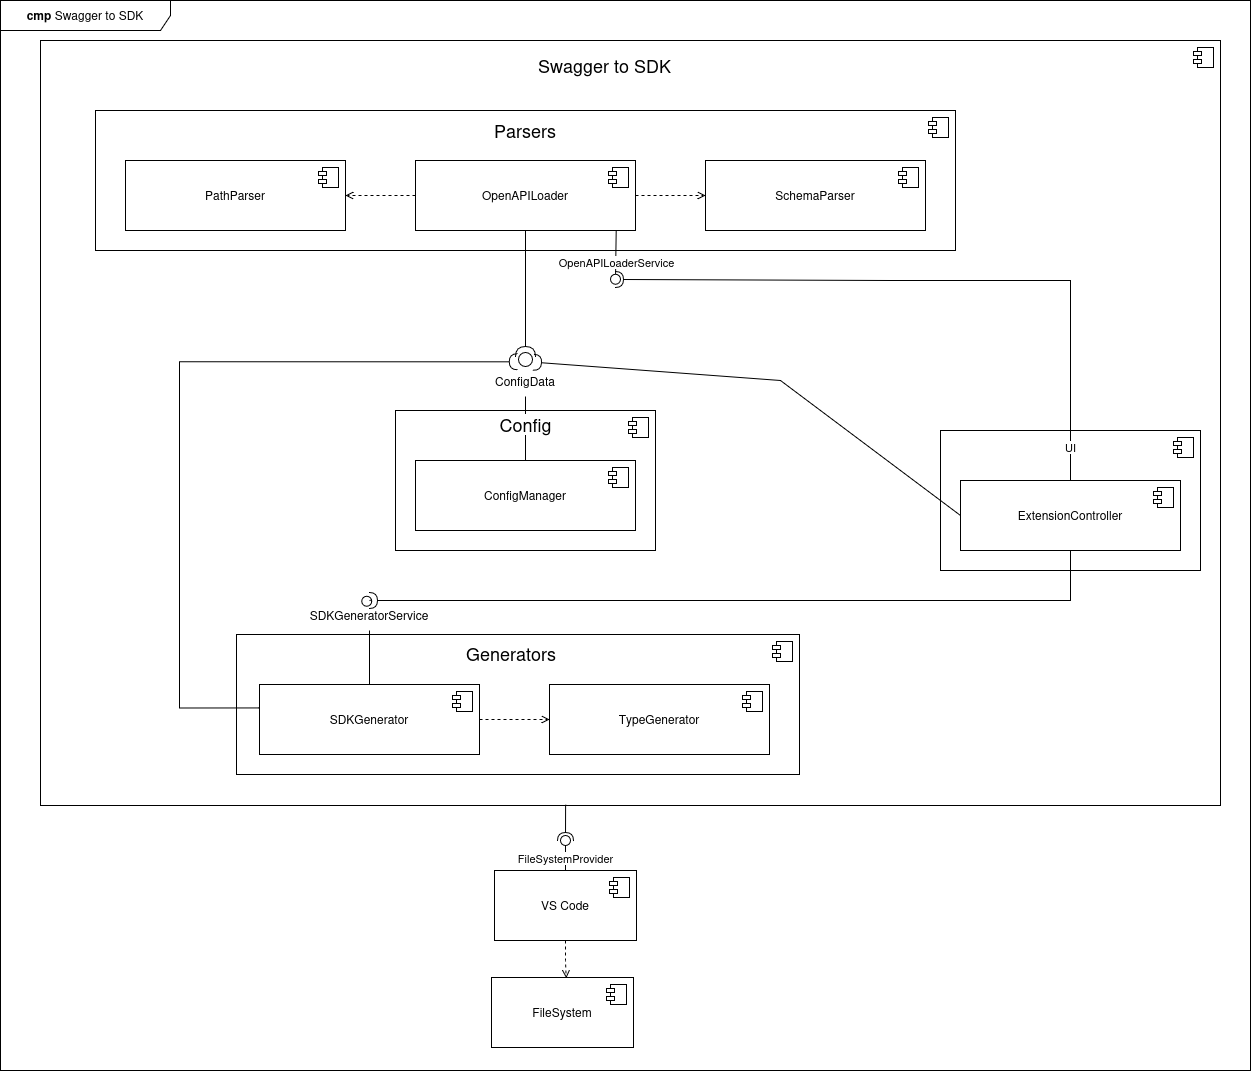

The diagram above was exported from draw.io. Its source (the exported page's mxGraphModel, read from the mxfile embedded in the PNG):
<mxGraphModel dx="4283" dy="964" grid="1" gridSize="10" guides="1" tooltips="1" connect="1" arrows="1" fold="1" page="1" pageScale="1" pageWidth="850" pageHeight="1100" math="0" shadow="0">
  <root>
    <mxCell id="0" />
    <mxCell id="1" parent="0" />
    <mxCell id="BOU74Hs2fRvgapkk-KXk-69" value="" style="html=1;dropTarget=0;whiteSpace=wrap;" vertex="1" parent="1">
      <mxGeometry x="-1370" y="270" width="1180" height="765" as="geometry" />
    </mxCell>
    <mxCell id="BOU74Hs2fRvgapkk-KXk-70" value="" style="shape=module;jettyWidth=8;jettyHeight=4;" vertex="1" parent="BOU74Hs2fRvgapkk-KXk-69">
      <mxGeometry x="1" width="20" height="20" relative="1" as="geometry">
        <mxPoint x="-27" y="7" as="offset" />
      </mxGeometry>
    </mxCell>
    <mxCell id="BOU74Hs2fRvgapkk-KXk-11" value="" style="html=1;dropTarget=0;whiteSpace=wrap;" vertex="1" parent="1">
      <mxGeometry x="-1315" y="340" width="860" height="140" as="geometry" />
    </mxCell>
    <mxCell id="BOU74Hs2fRvgapkk-KXk-12" value="" style="shape=module;jettyWidth=8;jettyHeight=4;" vertex="1" parent="BOU74Hs2fRvgapkk-KXk-11">
      <mxGeometry x="1" width="20" height="20" relative="1" as="geometry">
        <mxPoint x="-27" y="7" as="offset" />
      </mxGeometry>
    </mxCell>
    <mxCell id="BOU74Hs2fRvgapkk-KXk-17" value="&lt;font style=&quot;font-size: 18px;&quot;&gt;Parsers&lt;/font&gt;" style="text;html=1;whiteSpace=wrap;strokeColor=none;fillColor=none;align=center;verticalAlign=middle;rounded=0;" vertex="1" parent="1">
      <mxGeometry x="-915" y="345" width="60" height="30" as="geometry" />
    </mxCell>
    <mxCell id="BOU74Hs2fRvgapkk-KXk-7" style="edgeStyle=orthogonalEdgeStyle;rounded=0;orthogonalLoop=1;jettySize=auto;html=1;entryX=0;entryY=0.5;entryDx=0;entryDy=0;endArrow=open;endFill=0;dashed=1;" edge="1" parent="1" source="BOU74Hs2fRvgapkk-KXk-1" target="BOU74Hs2fRvgapkk-KXk-5">
      <mxGeometry relative="1" as="geometry" />
    </mxCell>
    <mxCell id="BOU74Hs2fRvgapkk-KXk-8" style="edgeStyle=orthogonalEdgeStyle;rounded=0;orthogonalLoop=1;jettySize=auto;html=1;entryX=1;entryY=0.5;entryDx=0;entryDy=0;endArrow=open;endFill=0;dashed=1;" edge="1" parent="1" source="BOU74Hs2fRvgapkk-KXk-1" target="BOU74Hs2fRvgapkk-KXk-3">
      <mxGeometry relative="1" as="geometry" />
    </mxCell>
    <mxCell id="BOU74Hs2fRvgapkk-KXk-1" value="OpenAPILoader" style="html=1;dropTarget=0;whiteSpace=wrap;" vertex="1" parent="1">
      <mxGeometry x="-995" y="390" width="220" height="70" as="geometry" />
    </mxCell>
    <mxCell id="BOU74Hs2fRvgapkk-KXk-2" value="" style="shape=module;jettyWidth=8;jettyHeight=4;" vertex="1" parent="BOU74Hs2fRvgapkk-KXk-1">
      <mxGeometry x="1" width="20" height="20" relative="1" as="geometry">
        <mxPoint x="-27" y="7" as="offset" />
      </mxGeometry>
    </mxCell>
    <mxCell id="BOU74Hs2fRvgapkk-KXk-3" value="PathParser" style="html=1;dropTarget=0;whiteSpace=wrap;" vertex="1" parent="1">
      <mxGeometry x="-1285" y="390" width="220" height="70" as="geometry" />
    </mxCell>
    <mxCell id="BOU74Hs2fRvgapkk-KXk-4" value="" style="shape=module;jettyWidth=8;jettyHeight=4;" vertex="1" parent="BOU74Hs2fRvgapkk-KXk-3">
      <mxGeometry x="1" width="20" height="20" relative="1" as="geometry">
        <mxPoint x="-27" y="7" as="offset" />
      </mxGeometry>
    </mxCell>
    <mxCell id="BOU74Hs2fRvgapkk-KXk-5" value="SchemaParser" style="html=1;dropTarget=0;whiteSpace=wrap;" vertex="1" parent="1">
      <mxGeometry x="-705" y="390" width="220" height="70" as="geometry" />
    </mxCell>
    <mxCell id="BOU74Hs2fRvgapkk-KXk-6" value="" style="shape=module;jettyWidth=8;jettyHeight=4;" vertex="1" parent="BOU74Hs2fRvgapkk-KXk-5">
      <mxGeometry x="1" width="20" height="20" relative="1" as="geometry">
        <mxPoint x="-27" y="7" as="offset" />
      </mxGeometry>
    </mxCell>
    <mxCell id="BOU74Hs2fRvgapkk-KXk-31" value="" style="group" vertex="1" connectable="0" parent="1">
      <mxGeometry x="-1015" y="640" width="260" height="140" as="geometry" />
    </mxCell>
    <mxCell id="BOU74Hs2fRvgapkk-KXk-20" value="" style="html=1;dropTarget=0;whiteSpace=wrap;" vertex="1" parent="BOU74Hs2fRvgapkk-KXk-31">
      <mxGeometry width="260" height="140" as="geometry" />
    </mxCell>
    <mxCell id="BOU74Hs2fRvgapkk-KXk-21" value="" style="shape=module;jettyWidth=8;jettyHeight=4;" vertex="1" parent="BOU74Hs2fRvgapkk-KXk-20">
      <mxGeometry x="1" width="20" height="20" relative="1" as="geometry">
        <mxPoint x="-27" y="7" as="offset" />
      </mxGeometry>
    </mxCell>
    <mxCell id="BOU74Hs2fRvgapkk-KXk-25" value="ConfigManager" style="html=1;dropTarget=0;whiteSpace=wrap;" vertex="1" parent="BOU74Hs2fRvgapkk-KXk-31">
      <mxGeometry x="20" y="50" width="220" height="70" as="geometry" />
    </mxCell>
    <mxCell id="BOU74Hs2fRvgapkk-KXk-26" value="" style="shape=module;jettyWidth=8;jettyHeight=4;" vertex="1" parent="BOU74Hs2fRvgapkk-KXk-25">
      <mxGeometry x="1" width="20" height="20" relative="1" as="geometry">
        <mxPoint x="-27" y="7" as="offset" />
      </mxGeometry>
    </mxCell>
    <mxCell id="BOU74Hs2fRvgapkk-KXk-32" value="" style="shape=providedRequiredInterface;html=1;verticalLabelPosition=bottom;sketch=0;rotation=-90;" vertex="1" parent="1">
      <mxGeometry x="-895" y="576" width="20" height="20" as="geometry" />
    </mxCell>
    <mxCell id="BOU74Hs2fRvgapkk-KXk-33" value="ConfigData" style="text;html=1;whiteSpace=wrap;strokeColor=none;fillColor=none;align=center;verticalAlign=middle;rounded=0;" vertex="1" parent="1">
      <mxGeometry x="-915" y="596" width="60" height="30" as="geometry" />
    </mxCell>
    <mxCell id="BOU74Hs2fRvgapkk-KXk-34" style="edgeStyle=orthogonalEdgeStyle;rounded=0;orthogonalLoop=1;jettySize=auto;html=1;endArrow=none;endFill=0;" edge="1" parent="1" source="BOU74Hs2fRvgapkk-KXk-25" target="BOU74Hs2fRvgapkk-KXk-33">
      <mxGeometry relative="1" as="geometry" />
    </mxCell>
    <mxCell id="BOU74Hs2fRvgapkk-KXk-88" value="&lt;font style=&quot;font-size: 18px;&quot;&gt;Config&lt;/font&gt;" style="edgeLabel;html=1;align=center;verticalAlign=middle;resizable=0;points=[];" vertex="1" connectable="0" parent="BOU74Hs2fRvgapkk-KXk-34">
      <mxGeometry x="0.1424" y="1" relative="1" as="geometry">
        <mxPoint as="offset" />
      </mxGeometry>
    </mxCell>
    <mxCell id="BOU74Hs2fRvgapkk-KXk-37" style="edgeStyle=orthogonalEdgeStyle;rounded=0;orthogonalLoop=1;jettySize=auto;html=1;entryX=1;entryY=0.5;entryDx=0;entryDy=0;entryPerimeter=0;endArrow=none;endFill=0;" edge="1" parent="1" source="BOU74Hs2fRvgapkk-KXk-1" target="BOU74Hs2fRvgapkk-KXk-32">
      <mxGeometry relative="1" as="geometry">
        <mxPoint x="-885" y="575" as="targetPoint" />
      </mxGeometry>
    </mxCell>
    <mxCell id="BOU74Hs2fRvgapkk-KXk-38" value="" style="html=1;dropTarget=0;whiteSpace=wrap;" vertex="1" parent="1">
      <mxGeometry x="-1174" y="864" width="563" height="140" as="geometry" />
    </mxCell>
    <mxCell id="BOU74Hs2fRvgapkk-KXk-39" value="" style="shape=module;jettyWidth=8;jettyHeight=4;" vertex="1" parent="BOU74Hs2fRvgapkk-KXk-38">
      <mxGeometry x="1" width="20" height="20" relative="1" as="geometry">
        <mxPoint x="-27" y="7" as="offset" />
      </mxGeometry>
    </mxCell>
    <mxCell id="BOU74Hs2fRvgapkk-KXk-40" value="&lt;font style=&quot;font-size: 18px;&quot;&gt;Generators&lt;/font&gt;" style="text;html=1;whiteSpace=wrap;strokeColor=none;fillColor=none;align=center;verticalAlign=middle;rounded=0;" vertex="1" parent="1">
      <mxGeometry x="-929" y="868" width="60" height="30" as="geometry" />
    </mxCell>
    <mxCell id="BOU74Hs2fRvgapkk-KXk-41" style="edgeStyle=orthogonalEdgeStyle;rounded=0;orthogonalLoop=1;jettySize=auto;html=1;entryX=0;entryY=0.5;entryDx=0;entryDy=0;endArrow=open;endFill=0;dashed=1;" edge="1" parent="1" source="BOU74Hs2fRvgapkk-KXk-43" target="BOU74Hs2fRvgapkk-KXk-47">
      <mxGeometry relative="1" as="geometry" />
    </mxCell>
    <mxCell id="BOU74Hs2fRvgapkk-KXk-43" value="SDKGenerator" style="html=1;dropTarget=0;whiteSpace=wrap;" vertex="1" parent="1">
      <mxGeometry x="-1151" y="914" width="220" height="70" as="geometry" />
    </mxCell>
    <mxCell id="BOU74Hs2fRvgapkk-KXk-44" value="" style="shape=module;jettyWidth=8;jettyHeight=4;" vertex="1" parent="BOU74Hs2fRvgapkk-KXk-43">
      <mxGeometry x="1" width="20" height="20" relative="1" as="geometry">
        <mxPoint x="-27" y="7" as="offset" />
      </mxGeometry>
    </mxCell>
    <mxCell id="BOU74Hs2fRvgapkk-KXk-47" value="TypeGenerator" style="html=1;dropTarget=0;whiteSpace=wrap;" vertex="1" parent="1">
      <mxGeometry x="-861" y="914" width="220" height="70" as="geometry" />
    </mxCell>
    <mxCell id="BOU74Hs2fRvgapkk-KXk-48" value="" style="shape=module;jettyWidth=8;jettyHeight=4;" vertex="1" parent="BOU74Hs2fRvgapkk-KXk-47">
      <mxGeometry x="1" width="20" height="20" relative="1" as="geometry">
        <mxPoint x="-27" y="7" as="offset" />
      </mxGeometry>
    </mxCell>
    <mxCell id="BOU74Hs2fRvgapkk-KXk-51" value="" style="ellipse;whiteSpace=wrap;html=1;align=center;aspect=fixed;fillColor=none;strokeColor=none;resizable=0;perimeter=centerPerimeter;rotatable=0;allowArrows=0;points=[];outlineConnect=1;" vertex="1" parent="1">
      <mxGeometry x="-669" y="675" width="10" height="10" as="geometry" />
    </mxCell>
    <mxCell id="BOU74Hs2fRvgapkk-KXk-52" style="edgeStyle=orthogonalEdgeStyle;rounded=0;orthogonalLoop=1;jettySize=auto;html=1;endArrow=halfCircle;endFill=0;exitX=0.001;exitY=0.335;exitDx=0;exitDy=0;exitPerimeter=0;entryX=0.235;entryY=0.088;entryDx=0;entryDy=0;entryPerimeter=0;" edge="1" parent="1" target="BOU74Hs2fRvgapkk-KXk-32">
      <mxGeometry relative="1" as="geometry">
        <mxPoint x="-907" y="591" as="targetPoint" />
        <mxPoint x="-1151.7800000000002" y="937.45" as="sourcePoint" />
        <Array as="points">
          <mxPoint x="-1231" y="938" />
          <mxPoint x="-1231" y="591" />
        </Array>
      </mxGeometry>
    </mxCell>
    <mxCell id="BOU74Hs2fRvgapkk-KXk-54" value="" style="group" vertex="1" connectable="0" parent="1">
      <mxGeometry x="-470" y="660" width="260" height="140" as="geometry" />
    </mxCell>
    <mxCell id="BOU74Hs2fRvgapkk-KXk-55" value="" style="html=1;dropTarget=0;whiteSpace=wrap;" vertex="1" parent="BOU74Hs2fRvgapkk-KXk-54">
      <mxGeometry width="260" height="140" as="geometry" />
    </mxCell>
    <mxCell id="BOU74Hs2fRvgapkk-KXk-56" value="" style="shape=module;jettyWidth=8;jettyHeight=4;" vertex="1" parent="BOU74Hs2fRvgapkk-KXk-55">
      <mxGeometry x="1" width="20" height="20" relative="1" as="geometry">
        <mxPoint x="-27" y="7" as="offset" />
      </mxGeometry>
    </mxCell>
    <mxCell id="BOU74Hs2fRvgapkk-KXk-57" value="UI" style="text;html=1;whiteSpace=wrap;strokeColor=none;fillColor=none;align=center;verticalAlign=middle;rounded=0;" vertex="1" parent="BOU74Hs2fRvgapkk-KXk-54">
      <mxGeometry x="100" width="60" height="30" as="geometry" />
    </mxCell>
    <mxCell id="BOU74Hs2fRvgapkk-KXk-58" value="ExtensionController" style="html=1;dropTarget=0;whiteSpace=wrap;" vertex="1" parent="BOU74Hs2fRvgapkk-KXk-54">
      <mxGeometry x="20" y="50" width="220" height="70" as="geometry" />
    </mxCell>
    <mxCell id="BOU74Hs2fRvgapkk-KXk-59" value="" style="shape=module;jettyWidth=8;jettyHeight=4;" vertex="1" parent="BOU74Hs2fRvgapkk-KXk-58">
      <mxGeometry x="1" width="20" height="20" relative="1" as="geometry">
        <mxPoint x="-27" y="7" as="offset" />
      </mxGeometry>
    </mxCell>
    <mxCell id="BOU74Hs2fRvgapkk-KXk-60" value="" style="rounded=0;orthogonalLoop=1;jettySize=auto;html=1;endArrow=halfCircle;endFill=0;endSize=6;strokeWidth=1;sketch=0;exitX=0.5;exitY=0;exitDx=0;exitDy=0;" edge="1" parent="1" source="BOU74Hs2fRvgapkk-KXk-58">
      <mxGeometry relative="1" as="geometry">
        <mxPoint x="-235" y="714" as="sourcePoint" />
        <mxPoint x="-795" y="509" as="targetPoint" />
        <Array as="points">
          <mxPoint x="-340" y="510" />
          <mxPoint x="-520" y="510" />
        </Array>
      </mxGeometry>
    </mxCell>
    <mxCell id="BOU74Hs2fRvgapkk-KXk-87" value="UI" style="edgeLabel;html=1;align=center;verticalAlign=middle;resizable=0;points=[];" vertex="1" connectable="0" parent="BOU74Hs2fRvgapkk-KXk-60">
      <mxGeometry x="-0.8988" y="1" relative="1" as="geometry">
        <mxPoint as="offset" />
      </mxGeometry>
    </mxCell>
    <mxCell id="BOU74Hs2fRvgapkk-KXk-61" value="" style="rounded=0;orthogonalLoop=1;jettySize=auto;html=1;endArrow=oval;endFill=0;sketch=0;sourcePerimeterSpacing=0;targetPerimeterSpacing=0;endSize=10;exitX=0.685;exitY=1.018;exitDx=0;exitDy=0;exitPerimeter=0;" edge="1" parent="1">
      <mxGeometry relative="1" as="geometry">
        <mxPoint x="-794.2999999999997" y="460" as="sourcePoint" />
        <mxPoint x="-795" y="508.74" as="targetPoint" />
      </mxGeometry>
    </mxCell>
    <mxCell id="BOU74Hs2fRvgapkk-KXk-68" value="OpenAPILoaderService" style="edgeLabel;html=1;align=center;verticalAlign=middle;resizable=0;points=[];" vertex="1" connectable="0" parent="BOU74Hs2fRvgapkk-KXk-61">
      <mxGeometry x="0.3004" relative="1" as="geometry">
        <mxPoint as="offset" />
      </mxGeometry>
    </mxCell>
    <mxCell id="BOU74Hs2fRvgapkk-KXk-62" value="" style="ellipse;whiteSpace=wrap;html=1;align=center;aspect=fixed;fillColor=none;strokeColor=none;resizable=0;perimeter=centerPerimeter;rotatable=0;allowArrows=0;points=[];outlineConnect=1;" vertex="1" parent="1">
      <mxGeometry x="-770" y="520" width="10" height="10" as="geometry" />
    </mxCell>
    <mxCell id="BOU74Hs2fRvgapkk-KXk-63" value="" style="rounded=0;orthogonalLoop=1;jettySize=auto;html=1;endArrow=halfCircle;endFill=0;endSize=6;strokeWidth=1;sketch=0;exitX=0.5;exitY=1;exitDx=0;exitDy=0;entryX=0.5;entryY=0;entryDx=0;entryDy=0;" edge="1" target="BOU74Hs2fRvgapkk-KXk-66" parent="1" source="BOU74Hs2fRvgapkk-KXk-58">
      <mxGeometry relative="1" as="geometry">
        <mxPoint x="-975" y="835" as="sourcePoint" />
        <mxPoint x="-1035" y="830" as="targetPoint" />
        <Array as="points">
          <mxPoint x="-340" y="830" />
          <mxPoint x="-680" y="830" />
        </Array>
      </mxGeometry>
    </mxCell>
    <mxCell id="BOU74Hs2fRvgapkk-KXk-64" value="" style="rounded=0;orthogonalLoop=1;jettySize=auto;html=1;endArrow=oval;endFill=0;sketch=0;sourcePerimeterSpacing=0;targetPerimeterSpacing=0;endSize=10;exitX=0.5;exitY=0;exitDx=0;exitDy=0;entryX=0.456;entryY=0.024;entryDx=0;entryDy=0;entryPerimeter=0;" edge="1" target="BOU74Hs2fRvgapkk-KXk-66" parent="1" source="BOU74Hs2fRvgapkk-KXk-66">
      <mxGeometry relative="1" as="geometry">
        <mxPoint x="-1015" y="835" as="sourcePoint" />
        <mxPoint x="-1035" y="830" as="targetPoint" />
      </mxGeometry>
    </mxCell>
    <mxCell id="BOU74Hs2fRvgapkk-KXk-65" value="" style="ellipse;whiteSpace=wrap;html=1;align=center;aspect=fixed;fillColor=none;strokeColor=none;resizable=0;perimeter=centerPerimeter;rotatable=0;allowArrows=0;points=[];outlineConnect=1;" vertex="1" parent="1">
      <mxGeometry x="-1000" y="830" width="10" height="10" as="geometry" />
    </mxCell>
    <mxCell id="BOU74Hs2fRvgapkk-KXk-67" value="" style="rounded=0;orthogonalLoop=1;jettySize=auto;html=1;endArrow=none;endFill=0;sketch=0;sourcePerimeterSpacing=0;targetPerimeterSpacing=0;endSize=10;exitX=0.5;exitY=0;exitDx=0;exitDy=0;" edge="1" parent="1" source="BOU74Hs2fRvgapkk-KXk-43" target="BOU74Hs2fRvgapkk-KXk-66">
      <mxGeometry relative="1" as="geometry">
        <mxPoint x="-1041" y="914" as="sourcePoint" />
        <mxPoint x="-1035" y="830" as="targetPoint" />
      </mxGeometry>
    </mxCell>
    <mxCell id="BOU74Hs2fRvgapkk-KXk-66" value="SDKGeneratorService" style="text;html=1;whiteSpace=wrap;strokeColor=none;fillColor=none;align=center;verticalAlign=middle;rounded=0;" vertex="1" parent="1">
      <mxGeometry x="-1071" y="830" width="60" height="30" as="geometry" />
    </mxCell>
    <mxCell id="BOU74Hs2fRvgapkk-KXk-71" value="&lt;font style=&quot;font-size: 18px;&quot;&gt;Swagger to SDK&lt;/font&gt;" style="text;html=1;whiteSpace=wrap;strokeColor=none;fillColor=none;align=center;verticalAlign=middle;rounded=0;" vertex="1" parent="1">
      <mxGeometry x="-880" y="280" width="149" height="30" as="geometry" />
    </mxCell>
    <mxCell id="BOU74Hs2fRvgapkk-KXk-76" value="VS Code" style="html=1;dropTarget=0;whiteSpace=wrap;" vertex="1" parent="1">
      <mxGeometry x="-916" y="1100" width="142" height="70" as="geometry" />
    </mxCell>
    <mxCell id="BOU74Hs2fRvgapkk-KXk-77" value="" style="shape=module;jettyWidth=8;jettyHeight=4;" vertex="1" parent="BOU74Hs2fRvgapkk-KXk-76">
      <mxGeometry x="1" width="20" height="20" relative="1" as="geometry">
        <mxPoint x="-27" y="7" as="offset" />
      </mxGeometry>
    </mxCell>
    <mxCell id="BOU74Hs2fRvgapkk-KXk-78" value="" style="rounded=0;orthogonalLoop=1;jettySize=auto;html=1;endArrow=halfCircle;endFill=0;endSize=6;strokeWidth=1;sketch=0;exitX=0;exitY=0.5;exitDx=0;exitDy=0;entryX=0.217;entryY=0.9;entryDx=0;entryDy=0;entryPerimeter=0;" edge="1" parent="1" source="BOU74Hs2fRvgapkk-KXk-58" target="BOU74Hs2fRvgapkk-KXk-32">
      <mxGeometry relative="1" as="geometry">
        <mxPoint x="-449" y="843" as="sourcePoint" />
        <mxPoint x="-730" y="590" as="targetPoint" />
        <Array as="points">
          <mxPoint x="-630" y="610" />
        </Array>
      </mxGeometry>
    </mxCell>
    <mxCell id="BOU74Hs2fRvgapkk-KXk-79" value="" style="rounded=0;orthogonalLoop=1;jettySize=auto;html=1;endArrow=halfCircle;endFill=0;endSize=6;strokeWidth=1;sketch=0;exitX=0.445;exitY=0.999;exitDx=0;exitDy=0;exitPerimeter=0;" edge="1" parent="1" source="BOU74Hs2fRvgapkk-KXk-69">
      <mxGeometry relative="1" as="geometry">
        <mxPoint x="-880" y="1095" as="sourcePoint" />
        <mxPoint x="-845" y="1070" as="targetPoint" />
      </mxGeometry>
    </mxCell>
    <mxCell id="BOU74Hs2fRvgapkk-KXk-80" value="" style="rounded=0;orthogonalLoop=1;jettySize=auto;html=1;endArrow=oval;endFill=0;sketch=0;sourcePerimeterSpacing=0;targetPerimeterSpacing=0;endSize=10;exitX=0.5;exitY=0;exitDx=0;exitDy=0;" edge="1" target="BOU74Hs2fRvgapkk-KXk-81" parent="1" source="BOU74Hs2fRvgapkk-KXk-76">
      <mxGeometry relative="1" as="geometry">
        <mxPoint x="-920" y="1095" as="sourcePoint" />
      </mxGeometry>
    </mxCell>
    <mxCell id="BOU74Hs2fRvgapkk-KXk-82" value="FileSystemProvider" style="edgeLabel;html=1;align=center;verticalAlign=middle;resizable=0;points=[];" vertex="1" connectable="0" parent="BOU74Hs2fRvgapkk-KXk-80">
      <mxGeometry x="-0.1956" y="1" relative="1" as="geometry">
        <mxPoint as="offset" />
      </mxGeometry>
    </mxCell>
    <mxCell id="BOU74Hs2fRvgapkk-KXk-81" value="" style="ellipse;whiteSpace=wrap;html=1;align=center;aspect=fixed;fillColor=none;strokeColor=none;resizable=0;perimeter=centerPerimeter;rotatable=0;allowArrows=0;points=[];outlineConnect=1;" vertex="1" parent="1">
      <mxGeometry x="-850" y="1065" width="10" height="10" as="geometry" />
    </mxCell>
    <mxCell id="BOU74Hs2fRvgapkk-KXk-83" value="FileSystem" style="html=1;dropTarget=0;whiteSpace=wrap;" vertex="1" parent="1">
      <mxGeometry x="-919" y="1207" width="142" height="70" as="geometry" />
    </mxCell>
    <mxCell id="BOU74Hs2fRvgapkk-KXk-84" value="" style="shape=module;jettyWidth=8;jettyHeight=4;" vertex="1" parent="BOU74Hs2fRvgapkk-KXk-83">
      <mxGeometry x="1" width="20" height="20" relative="1" as="geometry">
        <mxPoint x="-27" y="7" as="offset" />
      </mxGeometry>
    </mxCell>
    <mxCell id="BOU74Hs2fRvgapkk-KXk-85" style="edgeStyle=orthogonalEdgeStyle;rounded=0;orthogonalLoop=1;jettySize=auto;html=1;entryX=0.526;entryY=0.01;entryDx=0;entryDy=0;entryPerimeter=0;endArrow=open;endFill=0;dashed=1;" edge="1" parent="1" source="BOU74Hs2fRvgapkk-KXk-76" target="BOU74Hs2fRvgapkk-KXk-83">
      <mxGeometry relative="1" as="geometry" />
    </mxCell>
    <mxCell id="BOU74Hs2fRvgapkk-KXk-86" value="&lt;b&gt;cmp&lt;/b&gt;&amp;nbsp;Swagger to SDK" style="shape=umlFrame;whiteSpace=wrap;html=1;pointerEvents=0;width=170;height=30;" vertex="1" parent="1">
      <mxGeometry x="-1410" y="230" width="1250" height="1070" as="geometry" />
    </mxCell>
  </root>
</mxGraphModel>